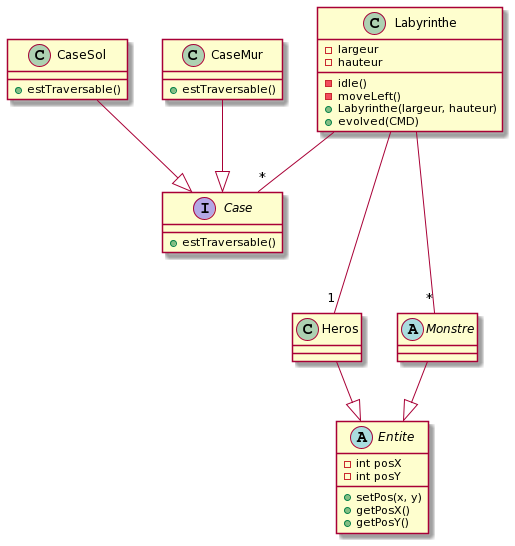

The diagram above was rendered by PlantUML. Its source (embedded in the PNG):
@startuml
class Labyrinthe {
  - largeur
  - hauteur
  - idle()
  - moveLeft()
  + Labyrinthe(largeur, hauteur)
  + evolved(CMD)
}

interface Case {
  + estTraversable()
}

abstract Entite {
  - int posX
  - int posY
  
  + setPos(x, y)
  + getPosX()
  + getPosY()
}

class Heros {

}

class CaseSol {
  + estTraversable()
}

class CaseMur {
  + estTraversable()
}

abstract Monstre {

}


Heros --|> Entite
Monstre --|> Entite
Labyrinthe -- "*" Monstre
Labyrinthe --- "1" Heros
Labyrinthe -- "*" Case
CaseSol --|> Case
CaseMur --|> Case
@enduml